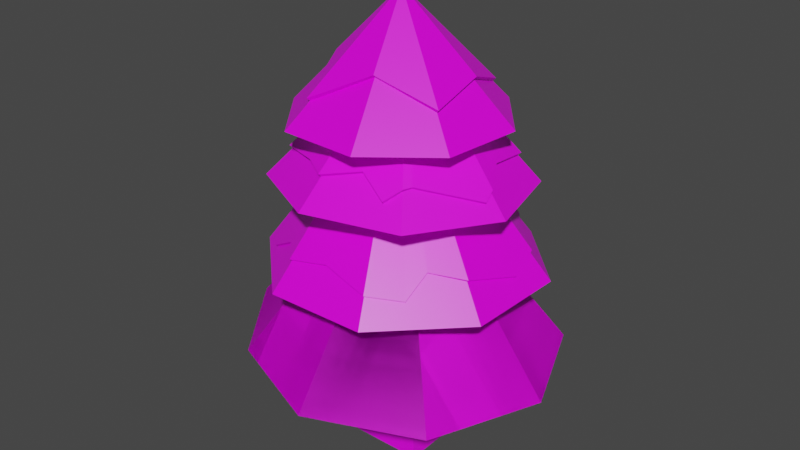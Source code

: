 # Source: tree_pine.blend  (saved by Blender 2.83.20; exported with 4.5.12 LTS)
import bpy
from mathutils import Matrix  # noqa: F401  (used for matrix-valued properties, if any)

bpy.ops.wm.read_factory_settings(use_empty=True)
scene = bpy.context.scene
scene.name = 'Scene'

# ---- collections
col_collection = bpy.data.collections.new('Collection'); scene.collection.children.link(col_collection)

# ---- images (referenced by path relative to the original .blend; pixels are not part of the script)
import os
ASSET_DIR = os.environ.get("B2B_ASSET_DIR", "")  # directory of the original .blend (textures are referenced by path, not embedded)
HERE = os.path.dirname(os.path.abspath(__file__))  # packed textures are extracted next to this script under _unpacked/

def load_image(name, relpath, width, height, colorspace="sRGB"):
    """Load a texture the original file referenced (path relative to the .blend, or extracted next to this script)."""
    p = next((c for c in (os.path.join(HERE, relpath), os.path.join(ASSET_DIR, relpath)) if relpath and os.path.exists(c)), "")
    if p:
        img = bpy.data.images.load(p, check_existing=True)
        img.name = name
    else:  # same state as the original file: an image datablock whose file is absent (Cycles renders it pink)
        img = bpy.data.images.new(name, width, height)
        img.source = "FILE"
        img.filepath = "//" + (relpath or name)
    img.colorspace_settings.name = colorspace
    return img
img_palatte_png = load_image('palatte.png', 'palatte.png', 1024, 1024, 'sRGB')

# ---- materials (node trees are filled in below, after node groups)
mat_material = bpy.data.materials.new('Material')
mat_material.alpha_threshold = 0.0
mat_material.use_transparent_shadow = False
mat_material.line_color = (0.0, 0.0, 0.0, 1.0)

# ---- node groups
ng_auto_smooth = bpy.data.node_groups.new('Auto Smooth', 'GeometryNodeTree')
_s = ng_auto_smooth.interface.new_socket(name='Geometry', in_out='OUTPUT', socket_type='NodeSocketGeometry')
_s = ng_auto_smooth.interface.new_socket(name='Geometry', in_out='INPUT', socket_type='NodeSocketGeometry')
_s = ng_auto_smooth.interface.new_socket(name='Angle', in_out='INPUT', socket_type='NodeSocketFloat')
_s.subtype = 'ANGLE'
_s.min_value = 0.0
_s.max_value = 3.142
ng_auto_smooth.is_modifier = True
_N = ng_auto_smooth.nodes; _L = ng_auto_smooth.links
n0 = _N.new('NodeGroupOutput'); n0.name = 'Group Output'; n0.location = (480, -100)
n1 = _N.new('NodeGroupInput'); n1.name = 'Group Input'; n1.location = (-420, -300)
n2 = _N.new('NodeGroupInput'); n2.name = 'Group Input.001'; n2.location = (-60, -100)
n3 = _N.new('GeometryNodeSetShadeSmooth'); n3.name = 'Set Shade Smooth'; n3.location = (120, -100)
n3.domain = 'EDGE'
n4 = _N.new('GeometryNodeSetShadeSmooth'); n4.name = 'Set Shade Smooth.001'; n4.location = (300, -100)
n5 = _N.new('GeometryNodeInputMeshEdgeAngle'); n5.name = 'Edge Angle'; n5.location = (-420, -220)
n6 = _N.new('GeometryNodeInputEdgeSmooth'); n6.name = 'Is Edge Smooth'; n6.location = (-60, -160)
n7 = _N.new('GeometryNodeInputShadeSmooth'); n7.name = 'Is Face Smooth'; n7.location = (-240, -340)
n8 = _N.new('FunctionNodeBooleanMath'); n8.name = 'Boolean Math'; n8.location = (-60, -220)
n9 = _N.new('FunctionNodeCompare'); n9.name = 'Compare'; n9.location = (-240, -180)
n9.operation = 'LESS_EQUAL'
_L.new(n5.outputs[0], n9.inputs[0])
_L.new(n4.outputs[0], n0.inputs[0])
_L.new(n1.outputs[1], n9.inputs[1])
_L.new(n9.outputs[0], n8.inputs[0])
_L.new(n7.outputs[0], n8.inputs[1])
_L.new(n2.outputs[0], n3.inputs[0])
_L.new(n6.outputs[0], n3.inputs[1])
_L.new(n3.outputs[0], n4.inputs[0])
_L.new(n8.outputs[0], n3.inputs[2])
n0.is_active_output = True

# ---- material node trees
mat_material.use_nodes = True; mat_material.node_tree.nodes.clear()
_N = mat_material.node_tree.nodes; _L = mat_material.node_tree.links
n0 = _N.new('ShaderNodeOutputMaterial'); n0.name = 'Material Output'; n0.location = (300, 300)
n1 = _N.new('ShaderNodeBsdfPrincipled'); n1.name = 'Principled BSDF'; n1.location = (10, 300)
n1.distribution = 'GGX'
n1.subsurface_method = 'BURLEY'
n1.inputs[2].default_value = 0.4
n1.inputs[3].default_value = 1.45
n1.inputs[27].default_value = (0.0, 0.0, 0.0, 1.0)
n1.inputs[28].default_value = 1.0
n2 = _N.new('ShaderNodeTexImage'); n2.name = 'Image Texture'; n2.location = (-515, 127)
n2.image = img_palatte_png
n2.interpolation = 'Closest'
_L.new(n1.outputs[0], n0.inputs[0])
_L.new(n2.outputs[0], n1.inputs[0])
n0.is_active_output = True

# ---- world
world_world = bpy.data.worlds.new('World'); scene.world = world_world
world_world.use_nodes = True; world_world.node_tree.nodes.clear()
_N = world_world.node_tree.nodes; _L = world_world.node_tree.links
n0 = _N.new('ShaderNodeOutputWorld'); n0.name = 'World Output'; n0.location = (300, 300)
n1 = _N.new('ShaderNodeBackground'); n1.name = 'Background'; n1.location = (10, 300)
n1.inputs[0].default_value = (0.05088, 0.05088, 0.05088, 1.0)
_L.new(n1.outputs[0], n0.inputs[0])
n0.is_active_output = True
world_world.color = (0.05088, 0.05088, 0.05088)
world_world.use_sun_shadow = False
world_world.sun_shadow_jitter_overblur = 0.0

# ---- meshes
me_cube = bpy.data.meshes.new('Cube')
me_cube.from_pydata([(0.3307, 0.3637, 1.505), (0.5637, 0.5637, -0.5637), (0.3303, -0.3385, 1.506), (0.5637, -0.5637, -0.5637), (-0.3734, 0.3619, 1.506), (-0.5637, 0.5637, -0.5637), (-0.374, -0.3404, 1.506), (-0.5637, -0.5637, -0.5637), (-0.1499, 0.0877, 4.121), (-1.712, 1.659, 0.9962), (-0.0001421, 2.382, 0.9906), (-2.732, -0.3257, 1.063), (1.684, 1.684, 0.9907), (-1.712, -1.709, 0.9965), (2.382, 0.0001934, 0.9909), (-0.000439, -2.382, 0.9911), (1.684, -1.684, 0.991), (1.684, -1.684, 0.991), (-0.000439, -2.382, 0.9911), (2.382, 0.0001934, 0.9909), (-1.712, -1.709, 0.9965), (1.684, 1.684, 0.9907), (-2.732, -0.3257, 1.063), (-0.0001421, 2.382, 0.9906), (-1.712, 1.659, 0.9962), (-0.1499, 0.0877, 4.121), (-0.7845, 1.978, 2.345), (-2.003, 0.814, 2.338), (-2.142, -0.7351, 2.371), (-0.8909, -1.906, 2.37), (0.7314, -1.942, 2.424), (1.896, -0.8293, 2.442), (1.934, 0.7799, 2.426), (0.8237, 1.943, 2.386), (0.1544, 1.926, 3.676), (-1.25, 1.551, 3.711), (-2.018, 0.2997, 3.725), (-1.753, -1.09, 3.665), (-0.3876, -1.827, 3.754), (1.056, -1.456, 3.752), (1.785, -0.2004, 3.704), (1.411, 1.201, 3.673), (1.158, 1.04, 4.095), (1.413, 0.4783, 4.656), (0.6316, 1.453, 4.668), (-0.6098, 1.588, 4.68), (-1.585, 0.8059, 4.683), (-1.792, -0.4293, 4.617), (-1.009, -1.404, 4.607), (0.302, -1.547, 4.654), (1.277, -0.7642, 4.65), (0.5011, 1.229, 4.94), (-1.075, -0.2154, 5.398), (-1.312, 0.6583, 5.012), (0.8958, -0.5521, 5.097), (0.8193, 0.3192, 5.292), (-0.8268, -1.083, 4.996), (-0.3943, 0.8077, 5.536), (0.07495, -0.8026, 5.452), (-1.442, -0.8421, 4.07), (1.122, 1.013, 4.055), (0.08112, 1.516, 4.163), (0.8028, -1.113, 4.168), (-1.761, 0.2838, 4.004), (1.487, -0.1414, 4.017), (-1.092, 1.354, 4.004), (-0.3412, -1.423, 4.154), (-1.385, 0.7172, 4.114), (0.1988, -1.171, 4.269), (0.6388, -1.303, 4.018), (1.222, 0.2734, 4.18), (-0.5335, 1.313, 4.227), (0.8478, -1.003, 4.182), (1.514, -0.304, 3.909), (0.4875, 1.262, 4.183), (0.3372, 1.428, 4.099), (-1.507, -0.1502, 4.173), (-0.7284, -1.167, 4.172), (1.528, -0.6638, 2.915), (0.6038, -1.67, 2.787), (-0.7912, -1.592, 2.805), (1.612, 0.6844, 2.835), (-0.7131, 1.735, 2.72), (-1.689, -0.5281, 3.044), (-1.735, 0.7104, 2.773), (0.6958, 1.726, 2.723), (1.723, 0.1672, 2.683), (1.033, -1.343, 2.717), (1.094, -0.9651, 3.014), (-0.1589, -1.537, 2.921), (1.103, 1.142, 2.891), (0.08396, 1.639, 2.863), (-1.156, 1.161, 2.899), (-1.636, 0.1741, 3.014), (-1.777, -0.1784, 2.851), (-1.593, -1.085, 2.545), (-1.067, -1.286, 2.856), (0.71, 1.758, 2.749), (-0.2441, 0.1351, 5.242), (1.56, -0.6746, 2.944), (0.6178, -1.701, 2.815), (-0.8048, -1.625, 2.831), (1.645, 0.6946, 2.863), (-0.7257, 1.769, 2.745), (-1.721, -0.5419, 3.07), (-1.767, 0.7278, 2.797), (1.758, 0.1666, 2.71), (1.057, -1.368, 2.744), (1.118, -0.9903, 3.041), (-0.1605, -1.572, 2.947), (1.129, 1.167, 2.916), (0.08416, 1.676, 2.886), (-1.183, 1.189, 2.922), (-1.673, 0.1779, 3.038), (-1.814, -0.1747, 2.874), (-1.618, -1.112, 2.57), (-1.092, -1.313, 2.881), (0.9348, -0.5708, 5.139), (-0.1855, 0.05028, 6.427), (0.5258, 1.265, 4.981), (-1.117, -0.2276, 5.44), (-1.351, 0.6776, 5.053), (0.8608, 0.3319, 5.333), (-0.8487, -1.121, 5.037), (-0.4061, 0.8498, 5.577), (0.08616, -0.8443, 5.494), (-0.1574, 0.1876, 5.806), (-1.477, -0.8678, 4.113), (0.09052, 1.561, 4.202), (0.8243, -1.15, 4.211), (-1.804, 0.292, 4.045), (1.529, -0.1538, 4.059), (-1.122, 1.39, 4.044), (-0.3489, -1.465, 4.197), (-1.425, 0.742, 4.153), (0.2097, -1.213, 4.311), (0.6497, -1.346, 4.059), (1.266, 0.286, 4.22), (-0.5449, 1.36, 4.264), (0.8868, -1.025, 4.223), (1.553, -0.3251, 3.95), (0.5111, 1.303, 4.221), (0.3608, 1.468, 4.137), (-1.551, -0.1603, 4.214), (-0.7515, -1.205, 4.213)], [], [(0, 4, 6, 2), (3, 2, 6, 7), (7, 6, 4, 5), (5, 1, 3, 7), (1, 0, 2, 3), (5, 4, 0, 1), (31, 78, 88, 87, 79, 30), (9, 8, 23), (10, 25, 12), (32, 81, 86, 78, 31), (11, 8, 9), (12, 25, 14), (29, 80, 96, 95, 83, 28), (13, 8, 11), (14, 25, 16), (28, 83, 94, 93, 84, 27), (15, 8, 13), (16, 25, 18), (27, 84, 92, 82, 26), (17, 8, 15), (18, 25, 20), (26, 82, 91, 85, 33), (19, 8, 17), (20, 25, 22), (21, 8, 19), (23, 8, 21), (22, 25, 24), (30, 79, 89, 80, 29), (23, 21, 19, 17, 15, 13, 11, 9), (24, 25, 10), (10, 12, 14, 16, 18, 20, 22, 24), (33, 85, 90, 81, 32), (33, 32, 31, 30, 29, 28, 27, 26), (39, 62, 69, 68, 66, 38), (40, 64, 73, 72, 62, 39), (37, 59, 76, 63, 36), (36, 63, 67, 65, 35), (35, 65, 71, 61, 34), (34, 61, 75, 74, 60, 41), (38, 66, 77, 59, 37), (41, 60, 70, 64, 40), (41, 40, 39, 38, 37, 36, 35, 34), (48, 56, 52, 47), (49, 58, 56, 48), (46, 53, 57, 45), (45, 57, 51, 44), (44, 51, 55, 43), (43, 55, 54, 50), (47, 52, 53, 46), (50, 54, 58, 49), (50, 49, 48, 47, 46, 45, 44, 43), (51, 57, 124, 119), (58, 54, 117, 125), (56, 58, 125, 123), (57, 53, 121, 124), (53, 52, 120, 121), (52, 56, 123, 120), (55, 51, 119, 122), (54, 55, 122, 117), (71, 65, 132, 138), (63, 76, 143, 130), (65, 67, 134, 132), (61, 71, 138, 128), (75, 61, 128, 142), (70, 60, 42, 137), (74, 75, 142, 141), (64, 70, 137, 131), (99, 106, 102, 98), (95, 96, 116, 115), (79, 87, 107, 100), (85, 91, 111, 97), (83, 95, 115, 104), (86, 81, 102, 106), (90, 85, 97, 110), (94, 83, 104, 114), (78, 86, 106, 99), (100, 107, 108, 99, 98), (101, 109, 100, 98), (102, 110, 97, 98), (97, 111, 103, 98), (103, 112, 105, 98), (105, 113, 114, 104, 98), (104, 115, 116, 101, 98), (91, 82, 103, 111), (87, 88, 108, 107), (96, 80, 101, 116), (82, 92, 112, 103), (88, 78, 99, 108), (92, 84, 105, 112), (80, 89, 109, 101), (84, 93, 113, 105), (89, 79, 100, 109), (93, 94, 114, 113), (81, 90, 110, 102), (121, 120, 118), (119, 124, 118), (120, 123, 118), (125, 117, 118), (122, 119, 118), (123, 125, 118), (117, 122, 118), (124, 121, 118), (132, 134, 130, 126), (133, 135, 136, 129, 126), (131, 137, 42, 126), (128, 138, 132, 126), (129, 139, 140, 131, 126), (42, 141, 142, 128, 126), (130, 143, 127, 126), (127, 144, 133, 126), (67, 63, 130, 134), (76, 59, 127, 143), (62, 72, 139, 129), (66, 68, 135, 133), (59, 77, 144, 127), (72, 73, 140, 139), (68, 69, 136, 135), (77, 66, 133, 144), (73, 64, 131, 140), (69, 62, 129, 136), (60, 74, 141, 42)])
_uv = me_cube.uv_layers.new(name='UVMap')
_uv.uv.foreach_set('vector', [0.7461, 0.4262, 0.7461, 0.4262, 0.7461, 0.4262, 0.7461, 0.4262, 0.7461, 0.4262, 0.7461, 0.4262, 0.7461, 0.4262, 0.7461, 0.4262, 0.7461, 0.4262, 0.7461, 0.4262, 0.7461, 0.4262, 0.7461, 0.4262, 0.7461, 0.4262, 0.7461, 0.4262, 0.7461, 0.4262, 0.7461, 0.4262, 0.7461, 0.4262, 0.7461, 0.4262, 0.7461, 0.4262, 0.7461, 0.4262, 0.7461, 0.4262, 0.7461, 0.4262, 0.7461, 0.4262, 0.7461, 0.4262, 0.8347, 0.2106, 0.8347, 0.2106, 0.8347, 0.2106, 0.8347, 0.2106, 0.8347, 0.2106, 0.8347, 0.2106, 0.8051, 0.1811, 0.8051, 0.1811, 0.8051, 0.1811, 0.25, 0.49, 0.25, 0.25, 0.4197, 0.4197, 0.8347, 0.2106, 0.8347, 0.2106, 0.8347, 0.2106, 0.8347, 0.2106, 0.8347, 0.2106, 0.8051, 0.1811, 0.8051, 0.1811, 0.8051, 0.1811, 0.4197, 0.4197, 0.25, 0.25, 0.49, 0.25, 0.8347, 0.2106, 0.8347, 0.2106, 0.8347, 0.2106, 0.8347, 0.2106, 0.8347, 0.2106, 0.8347, 0.2106, 0.8051, 0.1811, 0.8051, 0.1811, 0.8051, 0.1811, 0.49, 0.25, 0.25, 0.25, 0.4197, 0.08029, 0.8347, 0.2106, 0.8347, 0.2106, 0.8347, 0.2106, 0.8347, 0.2106, 0.8347, 0.2106, 0.8347, 0.2106, 0.8051, 0.1811, 0.8051, 0.1811, 0.8051, 0.1811, 0.4197, 0.08029, 0.25, 0.25, 0.25, 0.01, 0.8347, 0.2106, 0.8347, 0.2106, 0.8347, 0.2106, 0.8347, 0.2106, 0.8347, 0.2106, 0.8051, 0.1811, 0.8051, 0.1811, 0.8051, 0.1811, 0.7993, 0.1663, 0.7993, 0.1663, 0.7993, 0.1663, 0.8347, 0.2106, 0.8347, 0.2106, 0.8347, 0.2106, 0.8347, 0.2106, 0.8347, 0.2106, 0.8051, 0.1811, 0.8051, 0.1811, 0.8051, 0.1811, 0.7993, 0.1663, 0.7993, 0.1663, 0.7993, 0.1663, 0.8051, 0.1811, 0.8051, 0.1811, 0.8051, 0.1811, 0.8051, 0.1811, 0.8051, 0.1811, 0.8051, 0.1811, 0.7993, 0.1663, 0.7993, 0.1663, 0.7993, 0.1663, 0.8347, 0.2106, 0.8347, 0.2106, 0.8347, 0.2106, 0.8347, 0.2106, 0.8347, 0.2106, 0.8051, 0.1811, 0.8051, 0.1811, 0.8051, 0.1811, 0.8051, 0.1811, 0.8051, 0.1811, 0.8051, 0.1811, 0.8051, 0.1811, 0.8051, 0.1811, 0.7993, 0.1663, 0.7993, 0.1663, 0.7993, 0.1663, 0.7992, 0.1959, 0.7992, 0.1959, 0.7992, 0.1959, 0.7992, 0.1959, 0.7992, 0.1959, 0.7992, 0.1959, 0.7992, 0.1959, 0.7992, 0.1959, 0.8347, 0.2106, 0.8347, 0.2106, 0.8347, 0.2106, 0.8347, 0.2106, 0.8347, 0.2106, 0.8347, 0.2106, 0.8347, 0.2106, 0.8347, 0.2106, 0.8347, 0.2106, 0.8347, 0.2106, 0.8347, 0.2106, 0.8347, 0.2106, 0.8347, 0.2106, 0.8347, 0.2106, 0.8347, 0.2106, 0.8347, 0.2106, 0.8347, 0.2106, 0.8347, 0.2106, 0.8347, 0.2106, 0.8347, 0.2106, 0.8347, 0.2106, 0.8347, 0.2106, 0.8347, 0.2106, 0.8347, 0.2106, 0.8347, 0.2106, 0.8347, 0.2106, 0.8347, 0.2106, 0.8347, 0.2106, 0.8347, 0.2106, 0.8347, 0.2106, 0.8347, 0.2106, 0.8347, 0.2106, 0.8347, 0.2106, 0.8347, 0.2106, 0.8347, 0.2106, 0.8347, 0.2106, 0.8347, 0.2106, 0.8347, 0.2106, 0.8347, 0.2106, 0.8347, 0.2106, 0.8347, 0.2106, 0.8347, 0.2106, 0.8347, 0.2106, 0.8347, 0.2106, 0.8347, 0.2106, 0.8347, 0.2106, 0.8347, 0.2106, 0.8347, 0.2106, 0.8347, 0.2106, 0.8347, 0.2106, 0.8347, 0.2106, 0.8347, 0.2106, 0.8347, 0.2106, 0.8347, 0.2106, 0.8347, 0.2106, 0.8347, 0.2106, 0.8347, 0.2106, 0.8347, 0.2106, 0.8347, 0.2106, 0.8347, 0.2106, 0.8347, 0.2106, 0.8347, 0.2106, 0.8347, 0.2106, 0.8347, 0.2106, 0.8347, 0.2106, 0.8347, 0.2106, 0.8347, 0.2106, 0.8347, 0.2106, 0.8347, 0.2106, 0.8347, 0.2106, 0.8347, 0.2106, 0.8347, 0.2106, 0.8347, 0.2106, 0.8347, 0.2106, 0.8347, 0.2106, 0.8347, 0.2106, 0.8347, 0.2106, 0.8347, 0.2106, 0.8347, 0.2106, 0.8347, 0.2106, 0.8347, 0.2106, 0.8347, 0.2106, 0.8347, 0.2106, 0.8347, 0.2106, 0.8347, 0.2106, 0.8347, 0.2106, 0.8347, 0.2106, 0.8347, 0.2106, 0.8347, 0.2106, 0.8347, 0.2106, 0.8347, 0.2106, 0.8347, 0.2106, 0.8347, 0.2106, 0.8347, 0.2106, 0.8347, 0.2106, 0.8347, 0.2106, 0.8347, 0.2106, 0.8347, 0.2106, 0.8347, 0.2106, 0.8347, 0.2106, 0.8347, 0.2106, 0.8347, 0.2106, 0.8347, 0.2106, 0.8347, 0.2106, 0.8347, 0.2106, 0.8347, 0.2106, 0.8347, 0.2106, 0.8347, 0.2106, 0.8347, 0.2106, 0.8347, 0.2106, 0.8347, 0.2106, 0.8347, 0.2106, 0.8347, 0.2106, 0.8347, 0.2106, 0.8347, 0.2106, 0.8347, 0.2106, 0.8347, 0.2106, 0.8347, 0.2106, 0.8347, 0.2106, 0.8347, 0.2106, 0.8347, 0.2106, 0.8347, 0.2106, 0.8347, 0.2106, 0.8347, 0.2106, 0.8347, 0.2106, 0.8347, 0.2106, 0.8347, 0.2106, 0.8347, 0.2106, 0.8347, 0.2106, 0.8347, 0.2106, 0.8347, 0.2106, 0.8347, 0.2106, 0.8347, 0.2106, 0.8347, 0.2106, 0.8347, 0.2106, 0.8347, 0.2106, 0.8347, 0.2106, 0.8347, 0.2106, 0.8347, 0.2106, 0.8347, 0.2106, 0.8347, 0.2106, 0.8347, 0.2106, 0.8347, 0.2106, 0.8347, 0.2106, 0.8347, 0.2106, 0.8347, 0.2106, 0.8347, 0.2106, 0.8347, 0.2106, 0.8347, 0.2106, 0.8347, 0.2106, 0.8347, 0.2106, 0.8347, 0.2106, 0.8347, 0.2106, 0.8347, 0.2106, 0.8347, 0.2106, 0.8347, 0.2106, 0.8347, 0.2106, 0.8347, 0.2106, 0.8347, 0.2106, 0.8347, 0.2106, 0.8347, 0.2106, 0.8347, 0.2106, 0.8347, 0.2106, 0.8347, 0.2106, 0.8347, 0.2106, 0.8347, 0.2106, 0.8347, 0.2106, 0.8347, 0.2106, 0.07675, 0.9144, 0.07675, 0.9144, 0.07675, 0.9144, 0.07675, 0.9144, 0.8347, 0.2106, 0.8347, 0.2106, 0.8347, 0.2106, 0.8347, 0.2106, 0.8347, 0.2106, 0.8347, 0.2106, 0.8347, 0.2106, 0.8347, 0.2106, 0.8347, 0.2106, 0.8347, 0.2106, 0.8347, 0.2106, 0.8347, 0.2106, 0.8347, 0.2106, 0.8347, 0.2106, 0.8347, 0.2106, 0.8347, 0.2106, 0.8347, 0.2106, 0.8347, 0.2106, 0.8347, 0.2106, 0.8347, 0.2106, 0.8347, 0.2106, 0.8347, 0.2106, 0.8347, 0.2106, 0.8347, 0.2106, 0.8347, 0.2106, 0.8347, 0.2106, 0.8347, 0.2106, 0.8347, 0.2106, 0.8347, 0.2106, 0.8347, 0.2106, 0.8347, 0.2106, 0.8347, 0.2106, 0.07675, 0.9144, 0.07675, 0.9144, 0.07675, 0.9144, 0.07675, 0.9144, 0.07675, 0.9144, 0.07675, 0.9144, 0.07675, 0.9144, 0.07675, 0.9144, 0.07675, 0.9144, 0.07675, 0.9144, 0.07675, 0.9144, 0.07675, 0.9144, 0.07675, 0.9144, 0.07675, 0.9144, 0.07675, 0.9144, 0.07675, 0.9144, 0.07675, 0.9144, 0.07675, 0.9144, 0.07675, 0.9144, 0.07675, 0.9144, 0.07675, 0.9144, 0.07675, 0.9144, 0.07675, 0.9144, 0.07675, 0.9144, 0.07675, 0.9144, 0.07675, 0.9144, 0.07675, 0.9144, 0.07675, 0.9144, 0.07675, 0.9144, 0.07675, 0.9144, 0.07675, 0.9144, 0.8347, 0.2106, 0.8347, 0.2106, 0.8347, 0.2106, 0.8347, 0.2106, 0.8347, 0.2106, 0.8347, 0.2106, 0.8347, 0.2106, 0.8347, 0.2106, 0.8347, 0.2106, 0.8347, 0.2106, 0.8347, 0.2106, 0.8347, 0.2106, 0.8347, 0.2106, 0.8347, 0.2106, 0.8347, 0.2106, 0.8347, 0.2106, 0.8347, 0.2106, 0.8347, 0.2106, 0.8347, 0.2106, 0.8347, 0.2106, 0.8347, 0.2106, 0.8347, 0.2106, 0.8347, 0.2106, 0.8347, 0.2106, 0.8347, 0.2106, 0.8347, 0.2106, 0.8347, 0.2106, 0.8347, 0.2106, 0.8347, 0.2106, 0.8347, 0.2106, 0.8347, 0.2106, 0.8347, 0.2106, 0.8347, 0.2106, 0.8347, 0.2106, 0.8347, 0.2106, 0.8347, 0.2106, 0.8347, 0.2106, 0.8347, 0.2106, 0.8347, 0.2106, 0.8347, 0.2106, 0.8347, 0.2106, 0.8347, 0.2106, 0.8347, 0.2106, 0.8347, 0.2106, 0.06198, 0.9243, 0.06198, 0.9243, 0.06198, 0.9243, 0.06198, 0.9243, 0.06198, 0.9243, 0.06198, 0.9243, 0.06198, 0.9243, 0.06198, 0.9243, 0.06198, 0.9243, 0.06198, 0.9243, 0.06198, 0.9243, 0.06198, 0.9243, 0.06198, 0.9243, 0.06198, 0.9243, 0.06198, 0.9243, 0.06198, 0.9243, 0.06198, 0.9243, 0.06198, 0.9243, 0.06198, 0.9243, 0.06198, 0.9243, 0.06198, 0.9243, 0.06198, 0.9243, 0.06198, 0.9243, 0.06198, 0.9243, 0.04229, 0.9439, 0.04229, 0.9439, 0.04229, 0.9439, 0.04229, 0.9439, 0.04229, 0.9439, 0.04229, 0.9439, 0.04229, 0.9439, 0.04229, 0.9439, 0.04229, 0.9439, 0.04229, 0.9439, 0.04229, 0.9439, 0.04229, 0.9439, 0.04229, 0.9439, 0.04229, 0.9439, 0.04229, 0.9439, 0.04229, 0.9439, 0.04229, 0.9439, 0.04229, 0.9439, 0.04229, 0.9439, 0.04229, 0.9439, 0.04229, 0.9439, 0.04229, 0.9439, 0.04229, 0.9439, 0.04229, 0.9439, 0.04229, 0.9439, 0.04229, 0.9439, 0.04229, 0.9439, 0.04229, 0.9439, 0.04229, 0.9439, 0.04229, 0.9439, 0.04229, 0.9439, 0.04229, 0.9439, 0.04229, 0.9439, 0.04229, 0.9439, 0.04229, 0.9439, 0.8347, 0.2106, 0.8347, 0.2106, 0.8347, 0.2106, 0.8347, 0.2106, 0.8347, 0.2106, 0.8347, 0.2106, 0.8347, 0.2106, 0.8347, 0.2106, 0.8347, 0.2106, 0.8347, 0.2106, 0.8347, 0.2106, 0.8347, 0.2106, 0.8347, 0.2106, 0.8347, 0.2106, 0.8347, 0.2106, 0.8347, 0.2106, 0.8347, 0.2106, 0.8347, 0.2106, 0.8347, 0.2106, 0.8347, 0.2106, 0.8347, 0.2106, 0.8347, 0.2106, 0.8347, 0.2106, 0.8347, 0.2106, 0.8347, 0.2106, 0.8347, 0.2106, 0.8347, 0.2106, 0.8347, 0.2106, 0.8347, 0.2106, 0.8347, 0.2106, 0.8347, 0.2106, 0.8347, 0.2106, 0.8347, 0.2106, 0.8347, 0.2106, 0.8347, 0.2106, 0.8347, 0.2106, 0.8347, 0.2106, 0.8347, 0.2106, 0.8347, 0.2106, 0.8347, 0.2106, 0.8347, 0.2106, 0.8347, 0.2106, 0.8347, 0.2106, 0.8347, 0.2106])
me_cube.materials.append(mat_material)
me_cube.use_remesh_preserve_volume = False
me_cube.use_remesh_preserve_attributes = False
me_cube.use_mirror_vertex_groups = False
me_cube.update()

# ---- objects
ob_cube = bpy.data.objects.new('Cube', me_cube)

# ---- transforms, parenting, visibility, modifiers, constraints
ob_cube.location = (0.0, 0.0, 0.0)
ob_cube.scale = (0.4134, 0.4134, 0.4134)
ob_cube.lock_rotations_4d = False
ob_cube.empty_display_type = 'ARROWS'
ob_cube.lineart.crease_threshold = 0.0
_m = ob_cube.modifiers.new('Auto Smooth', 'NODES')
_m.node_group = ng_auto_smooth
_gi = [s.identifier for s in ng_auto_smooth.interface.items_tree if s.item_type == 'SOCKET' and s.in_out == 'INPUT']
_m[_gi[1]] = 0.5236  # Angle

# ---- collection membership
col_collection.objects.link(ob_cube)

# ---- scene / render settings (as saved in the file)
scene.frame_start = 1; scene.frame_end = 250; scene.frame_set(1)
scene.render.engine = 'BLENDER_EEVEE_NEXT'
scene.cycles.use_denoising = False
scene.cycles.samples = 128
scene.cycles.sampling_pattern = 'TABULATED_SOBOL'
scene.cycles.use_adaptive_sampling = False
scene.cycles.use_light_tree = False
scene.view_settings.view_transform = 'Filmic'
bpy.context.view_layer.update()

# ---- added for rendering (the .blend has no active camera and no usable light): camera, sun
cam_auto = bpy.data.cameras.new('AutoCamera')
cam_auto.lens = 50.0
cam_auto.sensor_width = 36.0
cam_auto.clip_end = 1000.0
ob_auto_camera = bpy.data.objects.new('AutoCamera', cam_auto)
scene.collection.objects.link(ob_auto_camera)
ob_auto_camera.location = (3.70823, -4.53678, 4.23645)
ob_auto_camera.rotation_euler = (1.09748, -7.21219e-08, 0.694738)
scene.camera = ob_auto_camera
light_auto_sun = bpy.data.lights.new('AutoSun', 'SUN')
light_auto_sun.energy = 3.0
light_auto_sun.angle = 0.0523599
ob_auto_sun = bpy.data.objects.new('AutoSun', light_auto_sun)
scene.collection.objects.link(ob_auto_sun)
ob_auto_sun.rotation_euler = (0.872665, 0.174533, 0.523599)
bpy.context.view_layer.update()
